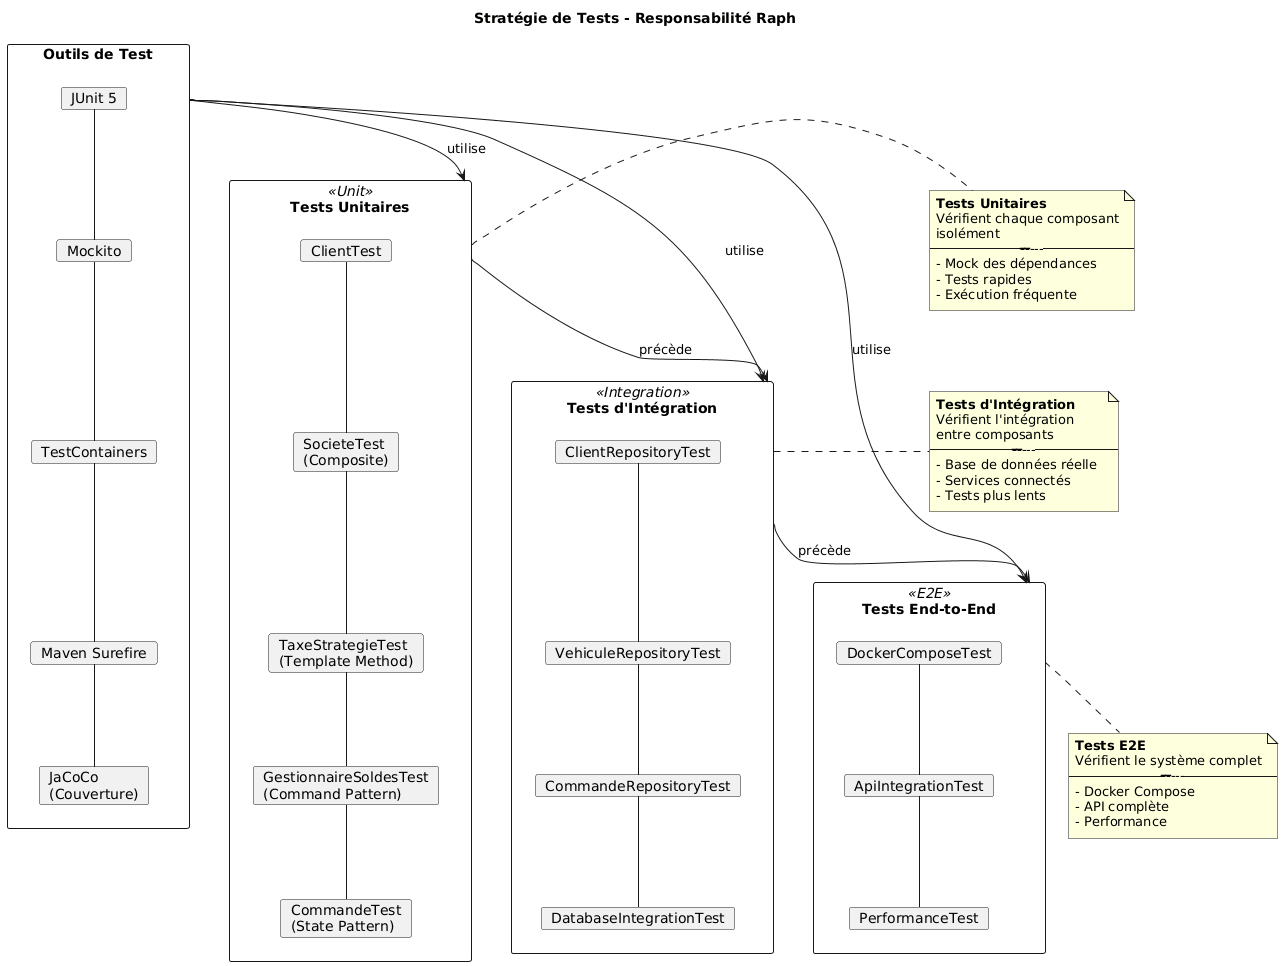

The diagram above was rendered by PlantUML. Its source (embedded in the PNG):
@startuml
title Stratégie de Tests - Responsabilité Raph

skinparam node {
  BackgroundColor<<Unit>> #E6FFE6
  BackgroundColor<<Integration>> #FFE6E6
  BackgroundColor<<E2E>> #E6F3FF
}

rectangle "Tests Unitaires" as unit <<Unit>> {
  card "ClientTest" as test1
  card "SocieteTest\n(Composite)" as test2
  card "TaxeStrategieTest\n(Template Method)" as test3
  card "GestionnaireSoldesTest\n(Command Pattern)" as test4
  card "CommandeTest\n(State Pattern)" as test5
  
  test1 -- test2
  test2 -- test3
  test3 -- test4
  test4 -- test5
}

rectangle "Tests d'Intégration" as integration <<Integration>> {
  card "ClientRepositoryTest" as repo1
  card "VehiculeRepositoryTest" as repo2
  card "CommandeRepositoryTest" as repo3
  card "DatabaseIntegrationTest" as dbtest
  
  repo1 -- repo2
  repo2 -- repo3
  repo3 -- dbtest
}

rectangle "Tests End-to-End" as e2e <<E2E>> {
  card "DockerComposeTest" as dockertest
  card "ApiIntegrationTest" as apitest
  card "PerformanceTest" as perftest
  
  dockertest -- apitest
  apitest -- perftest
}

rectangle "Outils de Test" as tools {
  card "JUnit 5" as junit
  card "Mockito" as mockito
  card "TestContainers" as testcontainers
  card "Maven Surefire" as surefire
  card "JaCoCo\n(Couverture)" as jacoco
  
  junit -- mockito
  mockito -- testcontainers
  testcontainers -- surefire
  surefire -- jacoco
}

' Relations
tools --> unit : utilise
tools --> integration : utilise
tools --> e2e : utilise

unit --> integration : précède
integration --> e2e : précède

note right of unit
  <b>Tests Unitaires</b>
  Vérifient chaque composant
  isolément
  -----------------
  - Mock des dépendances
  - Tests rapides
  - Exécution fréquente
end note

note right of integration
  <b>Tests d'Intégration</b>
  Vérifient l'intégration
  entre composants
  -----------------
  - Base de données réelle
  - Services connectés
  - Tests plus lents
end note

note bottom of e2e
  <b>Tests E2E</b>
  Vérifient le système complet
  -----------------
  - Docker Compose
  - API complète
  - Performance
end note
@enduml